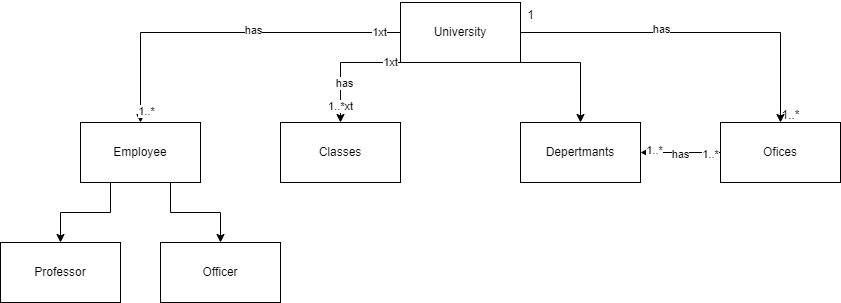

The diagram above was exported from draw.io. Its source (the exported page's mxGraphModel, read from the mxfile embedded in the PNG):
<mxGraphModel dx="1707" dy="500" grid="1" gridSize="10" guides="1" tooltips="1" connect="1" arrows="1" fold="1" page="1" pageScale="1" pageWidth="827" pageHeight="1169" math="0" shadow="0">
  <root>
    <mxCell id="0" />
    <mxCell id="1" parent="0" />
    <mxCell id="jS1WxP218tCoTAXFIR2W-13" value="" style="edgeStyle=orthogonalEdgeStyle;rounded=0;orthogonalLoop=1;jettySize=auto;html=1;entryX=0.5;entryY=0;entryDx=0;entryDy=0;" edge="1" parent="1" source="jS1WxP218tCoTAXFIR2W-1" target="jS1WxP218tCoTAXFIR2W-4">
      <mxGeometry relative="1" as="geometry">
        <mxPoint x="580" y="70" as="targetPoint" />
      </mxGeometry>
    </mxCell>
    <mxCell id="jS1WxP218tCoTAXFIR2W-23" value="has&lt;br&gt;" style="edgeLabel;html=1;align=center;verticalAlign=middle;resizable=0;points=[];" vertex="1" connectable="0" parent="jS1WxP218tCoTAXFIR2W-13">
      <mxGeometry x="-0.2" y="4" relative="1" as="geometry">
        <mxPoint as="offset" />
      </mxGeometry>
    </mxCell>
    <mxCell id="jS1WxP218tCoTAXFIR2W-15" value="" style="edgeStyle=orthogonalEdgeStyle;rounded=0;orthogonalLoop=1;jettySize=auto;html=1;entryX=0.5;entryY=0;entryDx=0;entryDy=0;" edge="1" parent="1" source="jS1WxP218tCoTAXFIR2W-1" target="jS1WxP218tCoTAXFIR2W-2">
      <mxGeometry relative="1" as="geometry">
        <mxPoint x="240" y="70" as="targetPoint" />
      </mxGeometry>
    </mxCell>
    <mxCell id="jS1WxP218tCoTAXFIR2W-26" value="1..*&lt;br&gt;" style="edgeLabel;html=1;align=center;verticalAlign=middle;resizable=0;points=[];" vertex="1" connectable="0" parent="jS1WxP218tCoTAXFIR2W-15">
      <mxGeometry x="0.9314" y="5" relative="1" as="geometry">
        <mxPoint as="offset" />
      </mxGeometry>
    </mxCell>
    <mxCell id="jS1WxP218tCoTAXFIR2W-27" value="has&lt;br&gt;" style="edgeLabel;html=1;align=center;verticalAlign=middle;resizable=0;points=[];" vertex="1" connectable="0" parent="jS1WxP218tCoTAXFIR2W-15">
      <mxGeometry x="-0.1543" y="-3" relative="1" as="geometry">
        <mxPoint as="offset" />
      </mxGeometry>
    </mxCell>
    <mxCell id="jS1WxP218tCoTAXFIR2W-28" value="1xt" style="edgeLabel;html=1;align=center;verticalAlign=middle;resizable=0;points=[];" vertex="1" connectable="0" parent="jS1WxP218tCoTAXFIR2W-15">
      <mxGeometry x="-0.8743" y="-1" relative="1" as="geometry">
        <mxPoint as="offset" />
      </mxGeometry>
    </mxCell>
    <mxCell id="jS1WxP218tCoTAXFIR2W-1" value="University&lt;br&gt;" style="rounded=0;whiteSpace=wrap;html=1;" vertex="1" parent="1">
      <mxGeometry x="360" y="40" width="120" height="60" as="geometry" />
    </mxCell>
    <mxCell id="jS1WxP218tCoTAXFIR2W-17" style="edgeStyle=orthogonalEdgeStyle;rounded=0;orthogonalLoop=1;jettySize=auto;html=1;exitX=0.25;exitY=1;exitDx=0;exitDy=0;entryX=0.5;entryY=0;entryDx=0;entryDy=0;" edge="1" parent="1" source="jS1WxP218tCoTAXFIR2W-2" target="jS1WxP218tCoTAXFIR2W-7">
      <mxGeometry relative="1" as="geometry" />
    </mxCell>
    <mxCell id="jS1WxP218tCoTAXFIR2W-18" style="edgeStyle=orthogonalEdgeStyle;rounded=0;orthogonalLoop=1;jettySize=auto;html=1;exitX=0.75;exitY=1;exitDx=0;exitDy=0;entryX=0.5;entryY=0;entryDx=0;entryDy=0;" edge="1" parent="1" source="jS1WxP218tCoTAXFIR2W-2" target="jS1WxP218tCoTAXFIR2W-6">
      <mxGeometry relative="1" as="geometry" />
    </mxCell>
    <mxCell id="jS1WxP218tCoTAXFIR2W-2" value="Employee" style="rounded=0;whiteSpace=wrap;html=1;" vertex="1" parent="1">
      <mxGeometry x="40" y="160" width="120" height="60" as="geometry" />
    </mxCell>
    <mxCell id="jS1WxP218tCoTAXFIR2W-3" value="Depertmants" style="rounded=0;whiteSpace=wrap;html=1;" vertex="1" parent="1">
      <mxGeometry x="480" y="160" width="120" height="60" as="geometry" />
    </mxCell>
    <mxCell id="jS1WxP218tCoTAXFIR2W-31" value="" style="edgeStyle=orthogonalEdgeStyle;rounded=0;orthogonalLoop=1;jettySize=auto;html=1;" edge="1" parent="1" source="jS1WxP218tCoTAXFIR2W-4" target="jS1WxP218tCoTAXFIR2W-3">
      <mxGeometry relative="1" as="geometry" />
    </mxCell>
    <mxCell id="jS1WxP218tCoTAXFIR2W-32" value="1..*&lt;br&gt;" style="edgeLabel;html=1;align=center;verticalAlign=middle;resizable=0;points=[];" vertex="1" connectable="0" parent="jS1WxP218tCoTAXFIR2W-31">
      <mxGeometry x="-0.725" y="1" relative="1" as="geometry">
        <mxPoint as="offset" />
      </mxGeometry>
    </mxCell>
    <mxCell id="jS1WxP218tCoTAXFIR2W-33" value="has&lt;br&gt;" style="edgeLabel;html=1;align=center;verticalAlign=middle;resizable=0;points=[];" vertex="1" connectable="0" parent="jS1WxP218tCoTAXFIR2W-31">
      <mxGeometry x="0.025" y="1" relative="1" as="geometry">
        <mxPoint as="offset" />
      </mxGeometry>
    </mxCell>
    <mxCell id="jS1WxP218tCoTAXFIR2W-34" value="1..*" style="edgeLabel;html=1;align=center;verticalAlign=middle;resizable=0;points=[];" vertex="1" connectable="0" parent="jS1WxP218tCoTAXFIR2W-31">
      <mxGeometry x="0.675" y="-3" relative="1" as="geometry">
        <mxPoint as="offset" />
      </mxGeometry>
    </mxCell>
    <mxCell id="jS1WxP218tCoTAXFIR2W-4" value="Ofices" style="rounded=0;whiteSpace=wrap;html=1;" vertex="1" parent="1">
      <mxGeometry x="680" y="160" width="120" height="60" as="geometry" />
    </mxCell>
    <mxCell id="jS1WxP218tCoTAXFIR2W-5" value="Classes" style="rounded=0;whiteSpace=wrap;html=1;" vertex="1" parent="1">
      <mxGeometry x="240" y="160" width="120" height="60" as="geometry" />
    </mxCell>
    <mxCell id="jS1WxP218tCoTAXFIR2W-6" value="Officer" style="rounded=0;whiteSpace=wrap;html=1;" vertex="1" parent="1">
      <mxGeometry x="120" y="280" width="120" height="60" as="geometry" />
    </mxCell>
    <mxCell id="jS1WxP218tCoTAXFIR2W-7" value="Professor" style="rounded=0;whiteSpace=wrap;html=1;" vertex="1" parent="1">
      <mxGeometry x="-40" y="280" width="120" height="60" as="geometry" />
    </mxCell>
    <mxCell id="jS1WxP218tCoTAXFIR2W-8" value="" style="endArrow=classic;html=1;rounded=0;exitX=0.25;exitY=1;exitDx=0;exitDy=0;entryX=0.5;entryY=0;entryDx=0;entryDy=0;" edge="1" parent="1" source="jS1WxP218tCoTAXFIR2W-1" target="jS1WxP218tCoTAXFIR2W-5">
      <mxGeometry width="50" height="50" relative="1" as="geometry">
        <mxPoint x="350" y="300" as="sourcePoint" />
        <mxPoint x="400" y="250" as="targetPoint" />
        <Array as="points">
          <mxPoint x="300" y="100" />
        </Array>
      </mxGeometry>
    </mxCell>
    <mxCell id="jS1WxP218tCoTAXFIR2W-24" value="has&lt;br&gt;" style="edgeLabel;html=1;align=center;verticalAlign=middle;resizable=0;points=[];" vertex="1" connectable="0" parent="jS1WxP218tCoTAXFIR2W-8">
      <mxGeometry x="0.4667" y="3" relative="1" as="geometry">
        <mxPoint as="offset" />
      </mxGeometry>
    </mxCell>
    <mxCell id="jS1WxP218tCoTAXFIR2W-29" value="1xt" style="edgeLabel;html=1;align=center;verticalAlign=middle;resizable=0;points=[];" vertex="1" connectable="0" parent="jS1WxP218tCoTAXFIR2W-8">
      <mxGeometry x="-0.4533" y="-1" relative="1" as="geometry">
        <mxPoint as="offset" />
      </mxGeometry>
    </mxCell>
    <mxCell id="jS1WxP218tCoTAXFIR2W-30" value="1..*xt" style="edgeLabel;html=1;align=center;verticalAlign=middle;resizable=0;points=[];" vertex="1" connectable="0" parent="jS1WxP218tCoTAXFIR2W-8">
      <mxGeometry x="0.7733" y="-1" relative="1" as="geometry">
        <mxPoint as="offset" />
      </mxGeometry>
    </mxCell>
    <mxCell id="jS1WxP218tCoTAXFIR2W-11" value="" style="endArrow=classic;html=1;rounded=0;exitX=0.75;exitY=1;exitDx=0;exitDy=0;entryX=0.5;entryY=0;entryDx=0;entryDy=0;" edge="1" parent="1" source="jS1WxP218tCoTAXFIR2W-1" target="jS1WxP218tCoTAXFIR2W-3">
      <mxGeometry width="50" height="50" relative="1" as="geometry">
        <mxPoint x="360" y="280" as="sourcePoint" />
        <mxPoint x="410" y="230" as="targetPoint" />
        <Array as="points">
          <mxPoint x="540" y="100" />
        </Array>
      </mxGeometry>
    </mxCell>
    <mxCell id="jS1WxP218tCoTAXFIR2W-22" value="1..*" style="text;html=1;align=center;verticalAlign=middle;resizable=0;points=[];autosize=1;strokeColor=none;fillColor=none;" vertex="1" parent="1">
      <mxGeometry x="730" y="138" width="40" height="30" as="geometry" />
    </mxCell>
    <mxCell id="jS1WxP218tCoTAXFIR2W-25" value="1" style="text;html=1;align=center;verticalAlign=middle;resizable=0;points=[];autosize=1;strokeColor=none;fillColor=none;" vertex="1" parent="1">
      <mxGeometry x="475" y="38" width="30" height="30" as="geometry" />
    </mxCell>
  </root>
</mxGraphModel>